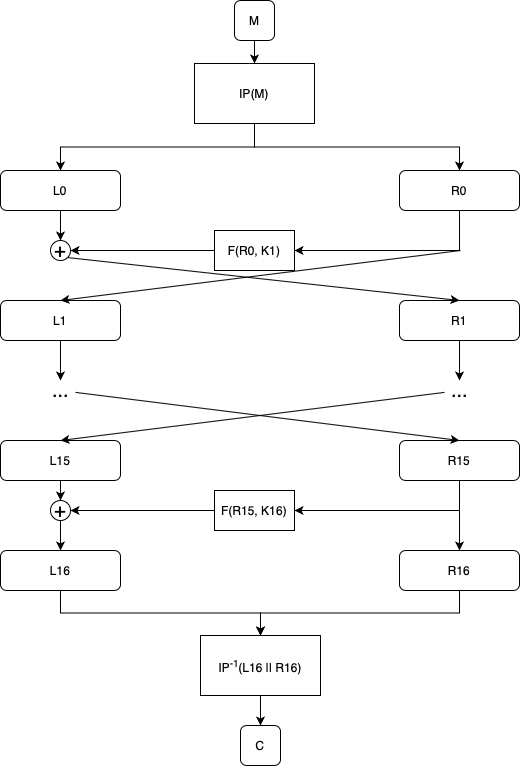

The diagram above was exported from draw.io. Its source (the exported page's mxGraphModel, read from the mxfile embedded in the PNG):
<mxGraphModel dx="1186" dy="913" grid="1" gridSize="10" guides="1" tooltips="1" connect="1" arrows="1" fold="1" page="1" pageScale="1" pageWidth="827" pageHeight="1169" background="none" math="0" shadow="0">
  <root>
    <mxCell id="0" />
    <mxCell id="1" parent="0" />
    <mxCell id="33ySswZu98PJgmFVWFHn-6" style="edgeStyle=orthogonalEdgeStyle;rounded=0;orthogonalLoop=1;jettySize=auto;html=1;" parent="1" source="33ySswZu98PJgmFVWFHn-2" target="33ySswZu98PJgmFVWFHn-5" edge="1">
      <mxGeometry relative="1" as="geometry" />
    </mxCell>
    <mxCell id="33ySswZu98PJgmFVWFHn-9" style="edgeStyle=orthogonalEdgeStyle;rounded=0;orthogonalLoop=1;jettySize=auto;html=1;entryX=1;entryY=0.5;entryDx=0;entryDy=0;" parent="1" source="33ySswZu98PJgmFVWFHn-2" target="33ySswZu98PJgmFVWFHn-8" edge="1">
      <mxGeometry relative="1" as="geometry">
        <Array as="points">
          <mxPoint x="613" y="725" />
        </Array>
      </mxGeometry>
    </mxCell>
    <mxCell id="33ySswZu98PJgmFVWFHn-2" value="R15" style="rounded=1;whiteSpace=wrap;html=1;" parent="1" vertex="1">
      <mxGeometry x="553" y="655" width="120" height="40" as="geometry" />
    </mxCell>
    <mxCell id="33ySswZu98PJgmFVWFHn-13" style="edgeStyle=orthogonalEdgeStyle;rounded=0;orthogonalLoop=1;jettySize=auto;html=1;exitX=0.5;exitY=1;exitDx=0;exitDy=0;entryX=0.5;entryY=0;entryDx=0;entryDy=0;" parent="1" source="33ySswZu98PJgmFVWFHn-3" target="33ySswZu98PJgmFVWFHn-11" edge="1">
      <mxGeometry relative="1" as="geometry" />
    </mxCell>
    <mxCell id="33ySswZu98PJgmFVWFHn-3" value="L15" style="rounded=1;whiteSpace=wrap;html=1;" parent="1" vertex="1">
      <mxGeometry x="154" y="655" width="120" height="40" as="geometry" />
    </mxCell>
    <mxCell id="PF695bP2CzeU1w-v6Sit-2" style="edgeStyle=orthogonalEdgeStyle;rounded=0;orthogonalLoop=1;jettySize=auto;html=1;exitX=0.5;exitY=1;exitDx=0;exitDy=0;" parent="1" source="33ySswZu98PJgmFVWFHn-4" target="33ySswZu98PJgmFVWFHn-17" edge="1">
      <mxGeometry relative="1" as="geometry" />
    </mxCell>
    <mxCell id="33ySswZu98PJgmFVWFHn-4" value="L16" style="rounded=1;whiteSpace=wrap;html=1;" parent="1" vertex="1">
      <mxGeometry x="154" y="765" width="120" height="40" as="geometry" />
    </mxCell>
    <mxCell id="PF695bP2CzeU1w-v6Sit-1" style="edgeStyle=orthogonalEdgeStyle;rounded=0;orthogonalLoop=1;jettySize=auto;html=1;entryX=0.5;entryY=0;entryDx=0;entryDy=0;exitX=0.5;exitY=1;exitDx=0;exitDy=0;" parent="1" source="33ySswZu98PJgmFVWFHn-5" target="33ySswZu98PJgmFVWFHn-17" edge="1">
      <mxGeometry relative="1" as="geometry" />
    </mxCell>
    <mxCell id="33ySswZu98PJgmFVWFHn-5" value="R16" style="rounded=1;whiteSpace=wrap;html=1;" parent="1" vertex="1">
      <mxGeometry x="553" y="765" width="120" height="40" as="geometry" />
    </mxCell>
    <mxCell id="33ySswZu98PJgmFVWFHn-14" style="edgeStyle=orthogonalEdgeStyle;rounded=0;orthogonalLoop=1;jettySize=auto;html=1;entryX=1;entryY=0.5;entryDx=0;entryDy=0;" parent="1" source="33ySswZu98PJgmFVWFHn-8" target="33ySswZu98PJgmFVWFHn-11" edge="1">
      <mxGeometry relative="1" as="geometry">
        <mxPoint x="347" y="775" as="targetPoint" />
      </mxGeometry>
    </mxCell>
    <mxCell id="33ySswZu98PJgmFVWFHn-8" value="F(R15, K16)" style="rounded=0;whiteSpace=wrap;html=1;" parent="1" vertex="1">
      <mxGeometry x="368" y="705" width="80" height="40" as="geometry" />
    </mxCell>
    <mxCell id="33ySswZu98PJgmFVWFHn-15" style="edgeStyle=orthogonalEdgeStyle;rounded=0;orthogonalLoop=1;jettySize=auto;html=1;" parent="1" source="33ySswZu98PJgmFVWFHn-11" target="33ySswZu98PJgmFVWFHn-4" edge="1">
      <mxGeometry relative="1" as="geometry" />
    </mxCell>
    <mxCell id="33ySswZu98PJgmFVWFHn-11" value="&lt;font style=&quot;font-size: 20px&quot;&gt;+&lt;/font&gt;" style="ellipse;whiteSpace=wrap;html=1;aspect=fixed;" parent="1" vertex="1">
      <mxGeometry x="204" y="715" width="20" height="20" as="geometry" />
    </mxCell>
    <mxCell id="33ySswZu98PJgmFVWFHn-24" style="edgeStyle=orthogonalEdgeStyle;rounded=0;orthogonalLoop=1;jettySize=auto;html=1;" parent="1" source="33ySswZu98PJgmFVWFHn-17" target="33ySswZu98PJgmFVWFHn-23" edge="1">
      <mxGeometry relative="1" as="geometry" />
    </mxCell>
    <mxCell id="33ySswZu98PJgmFVWFHn-17" value="IP&lt;sup&gt;-1&lt;/sup&gt;(L16 || R16)" style="rounded=0;whiteSpace=wrap;html=1;" parent="1" vertex="1">
      <mxGeometry x="354" y="850" width="120" height="60" as="geometry" />
    </mxCell>
    <mxCell id="33ySswZu98PJgmFVWFHn-23" value="C" style="rounded=1;whiteSpace=wrap;html=1;" parent="1" vertex="1">
      <mxGeometry x="394" y="940" width="40" height="40" as="geometry" />
    </mxCell>
    <mxCell id="33ySswZu98PJgmFVWFHn-64" style="edgeStyle=orthogonalEdgeStyle;rounded=0;orthogonalLoop=1;jettySize=auto;html=1;" parent="1" source="33ySswZu98PJgmFVWFHn-62" target="33ySswZu98PJgmFVWFHn-63" edge="1">
      <mxGeometry relative="1" as="geometry" />
    </mxCell>
    <mxCell id="33ySswZu98PJgmFVWFHn-62" value="M" style="rounded=1;whiteSpace=wrap;html=1;" parent="1" vertex="1">
      <mxGeometry x="388" y="215" width="40" height="40" as="geometry" />
    </mxCell>
    <mxCell id="33ySswZu98PJgmFVWFHn-147" style="edgeStyle=orthogonalEdgeStyle;rounded=0;orthogonalLoop=1;jettySize=auto;html=1;exitX=0.5;exitY=1;exitDx=0;exitDy=0;entryX=0.5;entryY=0;entryDx=0;entryDy=0;" parent="1" source="33ySswZu98PJgmFVWFHn-63" target="33ySswZu98PJgmFVWFHn-78" edge="1">
      <mxGeometry relative="1" as="geometry">
        <mxPoint x="408" y="385" as="sourcePoint" />
      </mxGeometry>
    </mxCell>
    <mxCell id="33ySswZu98PJgmFVWFHn-148" style="edgeStyle=orthogonalEdgeStyle;rounded=0;orthogonalLoop=1;jettySize=auto;html=1;exitX=0.5;exitY=1;exitDx=0;exitDy=0;entryX=0.5;entryY=0;entryDx=0;entryDy=0;" parent="1" source="33ySswZu98PJgmFVWFHn-63" target="33ySswZu98PJgmFVWFHn-76" edge="1">
      <mxGeometry relative="1" as="geometry">
        <mxPoint x="408" y="385" as="sourcePoint" />
      </mxGeometry>
    </mxCell>
    <mxCell id="33ySswZu98PJgmFVWFHn-63" value="IP(M)" style="rounded=0;whiteSpace=wrap;html=1;" parent="1" vertex="1">
      <mxGeometry x="348" y="278" width="120" height="60" as="geometry" />
    </mxCell>
    <mxCell id="33ySswZu98PJgmFVWFHn-75" style="edgeStyle=orthogonalEdgeStyle;rounded=0;orthogonalLoop=1;jettySize=auto;html=1;entryX=1;entryY=0.5;entryDx=0;entryDy=0;" parent="1" source="33ySswZu98PJgmFVWFHn-76" target="33ySswZu98PJgmFVWFHn-82" edge="1">
      <mxGeometry relative="1" as="geometry">
        <Array as="points">
          <mxPoint x="613" y="465" />
        </Array>
      </mxGeometry>
    </mxCell>
    <mxCell id="33ySswZu98PJgmFVWFHn-76" value="R0" style="rounded=1;whiteSpace=wrap;html=1;" parent="1" vertex="1">
      <mxGeometry x="553" y="385" width="120" height="40" as="geometry" />
    </mxCell>
    <mxCell id="33ySswZu98PJgmFVWFHn-77" style="edgeStyle=orthogonalEdgeStyle;rounded=0;orthogonalLoop=1;jettySize=auto;html=1;exitX=0.5;exitY=1;exitDx=0;exitDy=0;entryX=0.5;entryY=0;entryDx=0;entryDy=0;" parent="1" source="33ySswZu98PJgmFVWFHn-78" target="33ySswZu98PJgmFVWFHn-84" edge="1">
      <mxGeometry relative="1" as="geometry" />
    </mxCell>
    <mxCell id="33ySswZu98PJgmFVWFHn-78" value="L0" style="rounded=1;whiteSpace=wrap;html=1;" parent="1" vertex="1">
      <mxGeometry x="154" y="385" width="120" height="40" as="geometry" />
    </mxCell>
    <mxCell id="33ySswZu98PJgmFVWFHn-144" style="edgeStyle=orthogonalEdgeStyle;rounded=0;orthogonalLoop=1;jettySize=auto;html=1;" parent="1" source="33ySswZu98PJgmFVWFHn-79" target="33ySswZu98PJgmFVWFHn-95" edge="1">
      <mxGeometry relative="1" as="geometry" />
    </mxCell>
    <mxCell id="33ySswZu98PJgmFVWFHn-79" value="L1" style="rounded=1;whiteSpace=wrap;html=1;" parent="1" vertex="1">
      <mxGeometry x="154" y="515" width="120" height="40" as="geometry" />
    </mxCell>
    <mxCell id="33ySswZu98PJgmFVWFHn-145" style="edgeStyle=orthogonalEdgeStyle;rounded=0;orthogonalLoop=1;jettySize=auto;html=1;" parent="1" source="33ySswZu98PJgmFVWFHn-80" target="33ySswZu98PJgmFVWFHn-93" edge="1">
      <mxGeometry relative="1" as="geometry" />
    </mxCell>
    <mxCell id="33ySswZu98PJgmFVWFHn-80" value="R1" style="rounded=1;whiteSpace=wrap;html=1;" parent="1" vertex="1">
      <mxGeometry x="553" y="515" width="120" height="40" as="geometry" />
    </mxCell>
    <mxCell id="33ySswZu98PJgmFVWFHn-81" style="edgeStyle=orthogonalEdgeStyle;rounded=0;orthogonalLoop=1;jettySize=auto;html=1;entryX=1;entryY=0.5;entryDx=0;entryDy=0;" parent="1" source="33ySswZu98PJgmFVWFHn-82" target="33ySswZu98PJgmFVWFHn-84" edge="1">
      <mxGeometry relative="1" as="geometry">
        <mxPoint x="347" y="515" as="targetPoint" />
      </mxGeometry>
    </mxCell>
    <mxCell id="33ySswZu98PJgmFVWFHn-82" value="F(R0, K1)" style="rounded=0;whiteSpace=wrap;html=1;" parent="1" vertex="1">
      <mxGeometry x="368" y="445" width="80" height="40" as="geometry" />
    </mxCell>
    <mxCell id="33ySswZu98PJgmFVWFHn-84" value="&lt;font style=&quot;font-size: 20px&quot;&gt;+&lt;/font&gt;" style="ellipse;whiteSpace=wrap;html=1;aspect=fixed;" parent="1" vertex="1">
      <mxGeometry x="204" y="455" width="20" height="20" as="geometry" />
    </mxCell>
    <mxCell id="33ySswZu98PJgmFVWFHn-88" value="" style="endArrow=classic;html=1;exitX=1;exitY=1;exitDx=0;exitDy=0;entryX=0.5;entryY=0;entryDx=0;entryDy=0;" parent="1" source="33ySswZu98PJgmFVWFHn-84" target="33ySswZu98PJgmFVWFHn-80" edge="1">
      <mxGeometry width="50" height="50" relative="1" as="geometry">
        <mxPoint x="624" y="675" as="sourcePoint" />
        <mxPoint x="613.0000000000002" y="535" as="targetPoint" />
      </mxGeometry>
    </mxCell>
    <mxCell id="33ySswZu98PJgmFVWFHn-89" value="" style="endArrow=classic;html=1;entryX=0.5;entryY=0;entryDx=0;entryDy=0;" parent="1" target="33ySswZu98PJgmFVWFHn-79" edge="1">
      <mxGeometry width="50" height="50" relative="1" as="geometry">
        <mxPoint x="614" y="465" as="sourcePoint" />
        <mxPoint x="214" y="535" as="targetPoint" />
      </mxGeometry>
    </mxCell>
    <mxCell id="33ySswZu98PJgmFVWFHn-93" value="&lt;font style=&quot;font-size: 20px&quot;&gt;...&lt;/font&gt;" style="text;html=1;align=center;verticalAlign=middle;resizable=0;points=[];autosize=1;" parent="1" vertex="1">
      <mxGeometry x="598" y="595" width="30" height="20" as="geometry" />
    </mxCell>
    <mxCell id="33ySswZu98PJgmFVWFHn-95" value="&lt;font style=&quot;font-size: 20px&quot;&gt;...&lt;/font&gt;" style="text;html=1;align=center;verticalAlign=middle;resizable=0;points=[];autosize=1;" parent="1" vertex="1">
      <mxGeometry x="199" y="595" width="30" height="20" as="geometry" />
    </mxCell>
    <mxCell id="33ySswZu98PJgmFVWFHn-96" value="" style="endArrow=classic;html=1;entryX=0.5;entryY=0;entryDx=0;entryDy=0;" parent="1" source="33ySswZu98PJgmFVWFHn-95" target="33ySswZu98PJgmFVWFHn-2" edge="1">
      <mxGeometry width="50" height="50" relative="1" as="geometry">
        <mxPoint x="214" y="625" as="sourcePoint" />
        <mxPoint x="613.0000000000002" y="705" as="targetPoint" />
      </mxGeometry>
    </mxCell>
    <mxCell id="33ySswZu98PJgmFVWFHn-97" value="" style="endArrow=classic;html=1;entryX=0.5;entryY=0;entryDx=0;entryDy=0;" parent="1" source="33ySswZu98PJgmFVWFHn-93" target="33ySswZu98PJgmFVWFHn-3" edge="1">
      <mxGeometry width="50" height="50" relative="1" as="geometry">
        <mxPoint x="614" y="625" as="sourcePoint" />
        <mxPoint x="214" y="705" as="targetPoint" />
      </mxGeometry>
    </mxCell>
  </root>
</mxGraphModel>